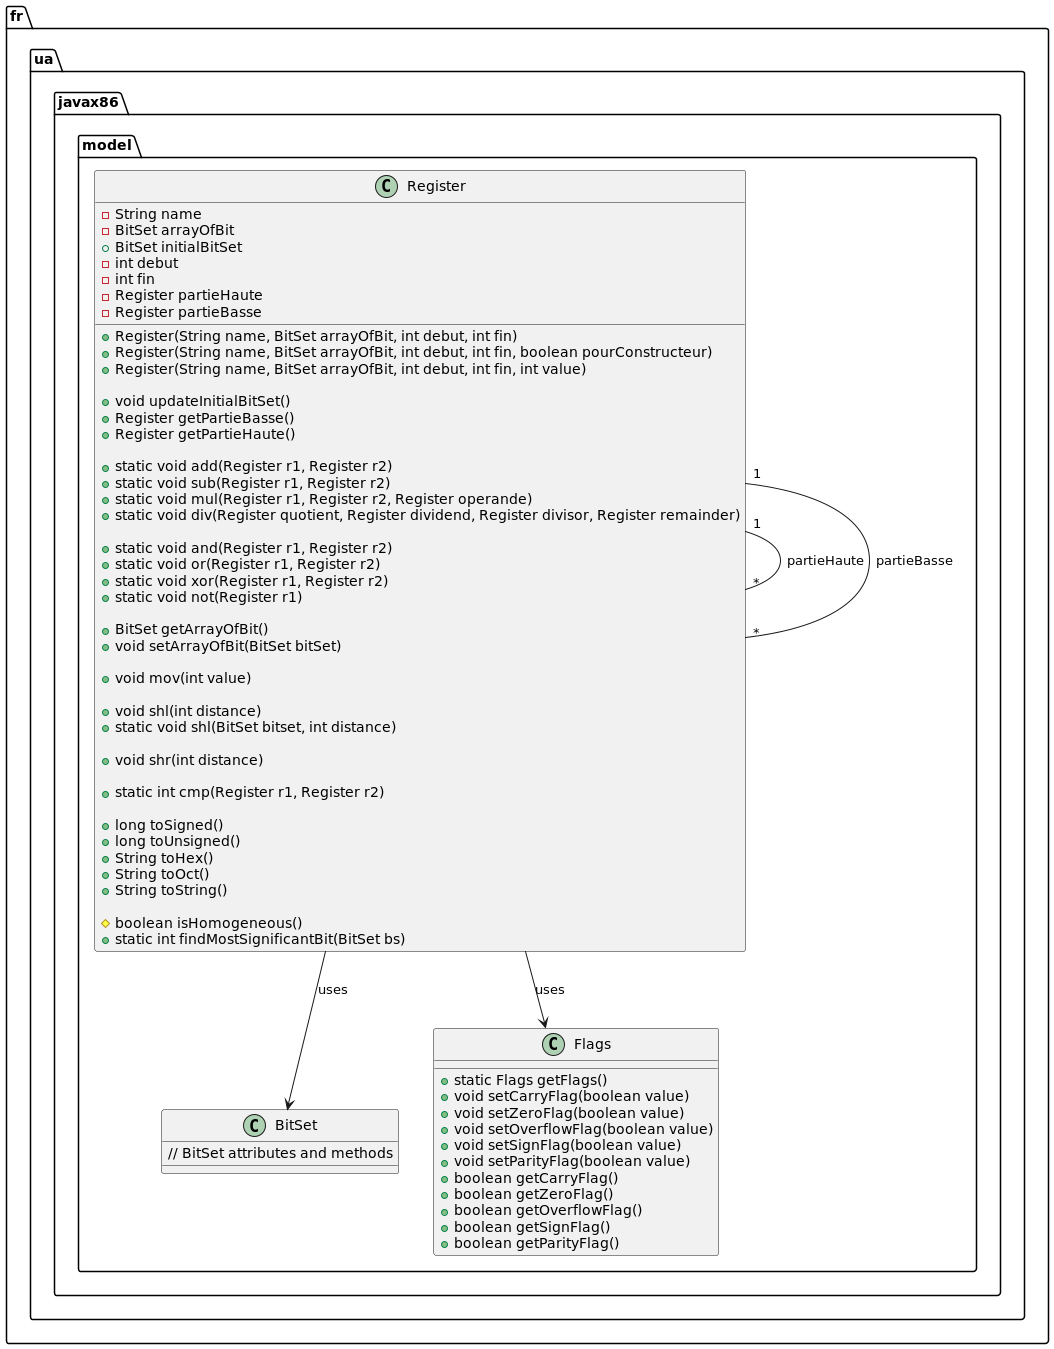

The diagram above was rendered by PlantUML. Its source (embedded in the PNG):
@startuml

package fr.ua.javax86.model {

    class Register {
        - String name
        - BitSet arrayOfBit
        + BitSet initialBitSet
        - int debut
        - int fin
        - Register partieHaute
        - Register partieBasse

        + Register(String name, BitSet arrayOfBit, int debut, int fin)
        + Register(String name, BitSet arrayOfBit, int debut, int fin, boolean pourConstructeur)
        + Register(String name, BitSet arrayOfBit, int debut, int fin, int value)

        + void updateInitialBitSet()
        + Register getPartieBasse()
        + Register getPartieHaute()

        + static void add(Register r1, Register r2)
        + static void sub(Register r1, Register r2)
        + static void mul(Register r1, Register r2, Register operande)
        + static void div(Register quotient, Register dividend, Register divisor, Register remainder)

        + static void and(Register r1, Register r2)
        + static void or(Register r1, Register r2)
        + static void xor(Register r1, Register r2)
        + static void not(Register r1)

        + BitSet getArrayOfBit()
        + void setArrayOfBit(BitSet bitSet)

        + void mov(int value)

        + void shl(int distance)
        + static void shl(BitSet bitset, int distance)

        + void shr(int distance)

        + static int cmp(Register r1, Register r2)

        + long toSigned()
        + long toUnsigned()
        + String toHex()
        + String toOct()
        + String toString()

        # boolean isHomogeneous()
        + static int findMostSignificantBit(BitSet bs)
    }

    class BitSet {
        // BitSet attributes and methods
    }

    class Flags {
        + static Flags getFlags()
        + void setCarryFlag(boolean value)
        + void setZeroFlag(boolean value)
        + void setOverflowFlag(boolean value)
        + void setSignFlag(boolean value)
        + void setParityFlag(boolean value)
        + boolean getCarryFlag()
        + boolean getZeroFlag()
        + boolean getOverflowFlag()
        + boolean getSignFlag()
        + boolean getParityFlag()
    }

    Register "1" -- "*" Register : partieHaute
    Register "1" -- "*" Register : partieBasse
    Register --> BitSet : uses
    Register --> Flags : uses
}

@enduml